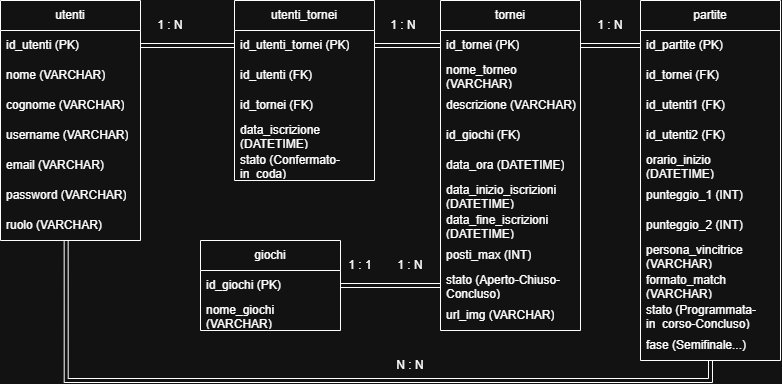

The diagram above was exported from draw.io. Its source (the exported page's mxGraphModel, read from the mxfile embedded in the PNG):
<mxGraphModel dx="824" dy="506" grid="1" gridSize="10" guides="1" tooltips="1" connect="1" arrows="1" fold="1" page="1" pageScale="1" pageWidth="827" pageHeight="1169" math="0" shadow="0">
  <root>
    <mxCell id="0" />
    <mxCell id="1" parent="0" />
    <mxCell id="JozonH0tD9gGWnxMUf1N-1" parent="1" style="swimlane;fontStyle=0;childLayout=stackLayout;horizontal=1;startSize=30;horizontalStack=0;resizeParent=1;resizeParentMax=0;resizeLast=0;collapsible=1;marginBottom=0;whiteSpace=wrap;html=1;" value="utenti" vertex="1">
      <mxGeometry height="240" width="140" x="40" y="80" as="geometry" />
    </mxCell>
    <mxCell id="JozonH0tD9gGWnxMUf1N-2" parent="JozonH0tD9gGWnxMUf1N-1" style="text;strokeColor=none;fillColor=none;align=left;verticalAlign=middle;spacingLeft=4;spacingRight=4;overflow=hidden;points=[[0,0.5],[1,0.5]];portConstraint=eastwest;rotatable=0;whiteSpace=wrap;html=1;" value="id_utenti (PK)" vertex="1">
      <mxGeometry height="30" width="140" y="30" as="geometry" />
    </mxCell>
    <mxCell id="YE_wgrbY5eZtEBlJcb0h-25" parent="JozonH0tD9gGWnxMUf1N-1" style="text;strokeColor=none;fillColor=none;align=left;verticalAlign=middle;spacingLeft=4;spacingRight=4;overflow=hidden;points=[[0,0.5],[1,0.5]];portConstraint=eastwest;rotatable=0;whiteSpace=wrap;html=1;" value="nome (VARCHAR)" vertex="1">
      <mxGeometry height="30" width="140" y="60" as="geometry" />
    </mxCell>
    <mxCell id="YE_wgrbY5eZtEBlJcb0h-26" parent="JozonH0tD9gGWnxMUf1N-1" style="text;strokeColor=none;fillColor=none;align=left;verticalAlign=middle;spacingLeft=4;spacingRight=4;overflow=hidden;points=[[0,0.5],[1,0.5]];portConstraint=eastwest;rotatable=0;whiteSpace=wrap;html=1;" value="cognome (VARCHAR)" vertex="1">
      <mxGeometry height="30" width="140" y="90" as="geometry" />
    </mxCell>
    <mxCell id="JozonH0tD9gGWnxMUf1N-3" parent="JozonH0tD9gGWnxMUf1N-1" style="text;strokeColor=none;fillColor=none;align=left;verticalAlign=middle;spacingLeft=4;spacingRight=4;overflow=hidden;points=[[0,0.5],[1,0.5]];portConstraint=eastwest;rotatable=0;whiteSpace=wrap;html=1;" value="username (VARCHAR)" vertex="1">
      <mxGeometry height="30" width="140" y="120" as="geometry" />
    </mxCell>
    <mxCell id="JozonH0tD9gGWnxMUf1N-11" parent="JozonH0tD9gGWnxMUf1N-1" style="text;strokeColor=none;fillColor=none;align=left;verticalAlign=middle;spacingLeft=4;spacingRight=4;overflow=hidden;points=[[0,0.5],[1,0.5]];portConstraint=eastwest;rotatable=0;whiteSpace=wrap;html=1;" value="email (VARCHAR)" vertex="1">
      <mxGeometry height="30" width="140" y="150" as="geometry" />
    </mxCell>
    <mxCell id="JozonH0tD9gGWnxMUf1N-10" parent="JozonH0tD9gGWnxMUf1N-1" style="text;strokeColor=none;fillColor=none;align=left;verticalAlign=middle;spacingLeft=4;spacingRight=4;overflow=hidden;points=[[0,0.5],[1,0.5]];portConstraint=eastwest;rotatable=0;whiteSpace=wrap;html=1;" value="password (VARCHAR)" vertex="1">
      <mxGeometry height="30" width="140" y="180" as="geometry" />
    </mxCell>
    <mxCell id="JozonH0tD9gGWnxMUf1N-12" parent="JozonH0tD9gGWnxMUf1N-1" style="text;strokeColor=none;fillColor=none;align=left;verticalAlign=middle;spacingLeft=4;spacingRight=4;overflow=hidden;points=[[0,0.5],[1,0.5]];portConstraint=eastwest;rotatable=0;whiteSpace=wrap;html=1;" value="ruolo (VARCHAR)" vertex="1">
      <mxGeometry height="30" width="140" y="210" as="geometry" />
    </mxCell>
    <mxCell id="JozonH0tD9gGWnxMUf1N-5" parent="1" style="swimlane;fontStyle=0;childLayout=stackLayout;horizontal=1;startSize=30;horizontalStack=0;resizeParent=1;resizeParentMax=0;resizeLast=0;collapsible=1;marginBottom=0;whiteSpace=wrap;html=1;" value="tornei" vertex="1">
      <mxGeometry height="330" width="140" x="480" y="80" as="geometry" />
    </mxCell>
    <mxCell id="JozonH0tD9gGWnxMUf1N-6" parent="JozonH0tD9gGWnxMUf1N-5" style="text;strokeColor=none;fillColor=none;align=left;verticalAlign=middle;spacingLeft=4;spacingRight=4;overflow=hidden;points=[[0,0.5],[1,0.5]];portConstraint=eastwest;rotatable=0;whiteSpace=wrap;html=1;" value="id_tornei (PK)" vertex="1">
      <mxGeometry height="30" width="140" y="30" as="geometry" />
    </mxCell>
    <mxCell id="JozonH0tD9gGWnxMUf1N-7" parent="JozonH0tD9gGWnxMUf1N-5" style="text;strokeColor=none;fillColor=none;align=left;verticalAlign=middle;spacingLeft=4;spacingRight=4;overflow=hidden;points=[[0,0.5],[1,0.5]];portConstraint=eastwest;rotatable=0;whiteSpace=wrap;html=1;" value="nome_torneo (VARCHAR)" vertex="1">
      <mxGeometry height="30" width="140" y="60" as="geometry" />
    </mxCell>
    <mxCell id="JozonH0tD9gGWnxMUf1N-14" parent="JozonH0tD9gGWnxMUf1N-5" style="text;strokeColor=none;fillColor=none;align=left;verticalAlign=middle;spacingLeft=4;spacingRight=4;overflow=hidden;points=[[0,0.5],[1,0.5]];portConstraint=eastwest;rotatable=0;whiteSpace=wrap;html=1;" value="descrizione (VARCHAR)" vertex="1">
      <mxGeometry height="30" width="140" y="90" as="geometry" />
    </mxCell>
    <mxCell id="YE_wgrbY5eZtEBlJcb0h-5" parent="JozonH0tD9gGWnxMUf1N-5" style="text;strokeColor=none;fillColor=none;align=left;verticalAlign=middle;spacingLeft=4;spacingRight=4;overflow=hidden;points=[[0,0.5],[1,0.5]];portConstraint=eastwest;rotatable=0;whiteSpace=wrap;html=1;" value="id_giochi (FK)" vertex="1">
      <mxGeometry height="30" width="140" y="120" as="geometry" />
    </mxCell>
    <mxCell id="YE_wgrbY5eZtEBlJcb0h-6" parent="JozonH0tD9gGWnxMUf1N-5" style="text;strokeColor=none;fillColor=none;align=left;verticalAlign=middle;spacingLeft=4;spacingRight=4;overflow=hidden;points=[[0,0.5],[1,0.5]];portConstraint=eastwest;rotatable=0;whiteSpace=wrap;html=1;" value="data_ora (DATETIME)" vertex="1">
      <mxGeometry height="30" width="140" y="150" as="geometry" />
    </mxCell>
    <mxCell id="JozonH0tD9gGWnxMUf1N-15" parent="JozonH0tD9gGWnxMUf1N-5" style="text;strokeColor=none;fillColor=none;align=left;verticalAlign=middle;spacingLeft=4;spacingRight=4;overflow=hidden;points=[[0,0.5],[1,0.5]];portConstraint=eastwest;rotatable=0;whiteSpace=wrap;html=1;" value="data_inizio_iscrizioni (DATETIME)" vertex="1">
      <mxGeometry height="30" width="140" y="180" as="geometry" />
    </mxCell>
    <mxCell id="JozonH0tD9gGWnxMUf1N-16" parent="JozonH0tD9gGWnxMUf1N-5" style="text;strokeColor=none;fillColor=none;align=left;verticalAlign=middle;spacingLeft=4;spacingRight=4;overflow=hidden;points=[[0,0.5],[1,0.5]];portConstraint=eastwest;rotatable=0;whiteSpace=wrap;html=1;" value="data_fine_iscrizioni (DATETIME)" vertex="1">
      <mxGeometry height="30" width="140" y="210" as="geometry" />
    </mxCell>
    <mxCell id="YE_wgrbY5eZtEBlJcb0h-7" parent="JozonH0tD9gGWnxMUf1N-5" style="text;strokeColor=none;fillColor=none;align=left;verticalAlign=middle;spacingLeft=4;spacingRight=4;overflow=hidden;points=[[0,0.5],[1,0.5]];portConstraint=eastwest;rotatable=0;whiteSpace=wrap;html=1;" value="posti_max (INT)" vertex="1">
      <mxGeometry height="30" width="140" y="240" as="geometry" />
    </mxCell>
    <mxCell id="JozonH0tD9gGWnxMUf1N-8" parent="JozonH0tD9gGWnxMUf1N-5" style="text;strokeColor=none;fillColor=none;align=left;verticalAlign=middle;spacingLeft=4;spacingRight=4;overflow=hidden;points=[[0,0.5],[1,0.5]];portConstraint=eastwest;rotatable=0;whiteSpace=wrap;html=1;" value="stato (Aperto-Chiuso-Concluso)" vertex="1">
      <mxGeometry height="30" width="140" y="270" as="geometry" />
    </mxCell>
    <mxCell id="YE_wgrbY5eZtEBlJcb0h-27" parent="JozonH0tD9gGWnxMUf1N-5" style="text;strokeColor=none;fillColor=none;align=left;verticalAlign=middle;spacingLeft=4;spacingRight=4;overflow=hidden;points=[[0,0.5],[1,0.5]];portConstraint=eastwest;rotatable=0;whiteSpace=wrap;html=1;" value="url_img (VARCHAR)" vertex="1">
      <mxGeometry height="30" width="140" y="300" as="geometry" />
    </mxCell>
    <mxCell id="JozonH0tD9gGWnxMUf1N-17" parent="1" style="swimlane;fontStyle=0;childLayout=stackLayout;horizontal=1;startSize=30;horizontalStack=0;resizeParent=1;resizeParentMax=0;resizeLast=0;collapsible=1;marginBottom=0;whiteSpace=wrap;html=1;" value="utenti_tornei" vertex="1">
      <mxGeometry height="180" width="140" x="274" y="80" as="geometry" />
    </mxCell>
    <mxCell id="JozonH0tD9gGWnxMUf1N-18" parent="JozonH0tD9gGWnxMUf1N-17" style="text;strokeColor=none;fillColor=none;align=left;verticalAlign=middle;spacingLeft=4;spacingRight=4;overflow=hidden;points=[[0,0.5],[1,0.5]];portConstraint=eastwest;rotatable=0;whiteSpace=wrap;html=1;" value="id_utenti_tornei (PK)" vertex="1">
      <mxGeometry height="30" width="140" y="30" as="geometry" />
    </mxCell>
    <mxCell id="JozonH0tD9gGWnxMUf1N-19" parent="JozonH0tD9gGWnxMUf1N-17" style="text;strokeColor=none;fillColor=none;align=left;verticalAlign=middle;spacingLeft=4;spacingRight=4;overflow=hidden;points=[[0,0.5],[1,0.5]];portConstraint=eastwest;rotatable=0;whiteSpace=wrap;html=1;" value="id_utenti (FK)" vertex="1">
      <mxGeometry height="30" width="140" y="60" as="geometry" />
    </mxCell>
    <mxCell id="JozonH0tD9gGWnxMUf1N-20" parent="JozonH0tD9gGWnxMUf1N-17" style="text;strokeColor=none;fillColor=none;align=left;verticalAlign=middle;spacingLeft=4;spacingRight=4;overflow=hidden;points=[[0,0.5],[1,0.5]];portConstraint=eastwest;rotatable=0;whiteSpace=wrap;html=1;" value="id_tornei (FK)" vertex="1">
      <mxGeometry height="30" width="140" y="90" as="geometry" />
    </mxCell>
    <mxCell id="YE_wgrbY5eZtEBlJcb0h-9" parent="JozonH0tD9gGWnxMUf1N-17" style="text;strokeColor=none;fillColor=none;align=left;verticalAlign=middle;spacingLeft=4;spacingRight=4;overflow=hidden;points=[[0,0.5],[1,0.5]];portConstraint=eastwest;rotatable=0;whiteSpace=wrap;html=1;" value="data_iscrizione (DATETIME)" vertex="1">
      <mxGeometry height="30" width="140" y="120" as="geometry" />
    </mxCell>
    <mxCell id="YE_wgrbY5eZtEBlJcb0h-10" parent="JozonH0tD9gGWnxMUf1N-17" style="text;strokeColor=none;fillColor=none;align=left;verticalAlign=middle;spacingLeft=4;spacingRight=4;overflow=hidden;points=[[0,0.5],[1,0.5]];portConstraint=eastwest;rotatable=0;whiteSpace=wrap;html=1;" value="stato (Confermato-in_coda)" vertex="1">
      <mxGeometry height="30" width="140" y="150" as="geometry" />
    </mxCell>
    <mxCell id="YE_wgrbY5eZtEBlJcb0h-2" edge="1" parent="1" source="JozonH0tD9gGWnxMUf1N-2" style="edgeStyle=orthogonalEdgeStyle;rounded=0;orthogonalLoop=1;jettySize=auto;html=1;exitX=1;exitY=0.5;exitDx=0;exitDy=0;entryX=0;entryY=0.5;entryDx=0;entryDy=0;shape=link;" target="JozonH0tD9gGWnxMUf1N-18">
      <mxGeometry relative="1" as="geometry" />
    </mxCell>
    <mxCell id="YE_wgrbY5eZtEBlJcb0h-3" edge="1" parent="1" source="JozonH0tD9gGWnxMUf1N-18" style="edgeStyle=orthogonalEdgeStyle;rounded=0;orthogonalLoop=1;jettySize=auto;html=1;exitX=1;exitY=0.5;exitDx=0;exitDy=0;entryX=0;entryY=0.5;entryDx=0;entryDy=0;shape=link;" target="JozonH0tD9gGWnxMUf1N-6">
      <mxGeometry relative="1" as="geometry" />
    </mxCell>
    <mxCell id="YE_wgrbY5eZtEBlJcb0h-12" parent="1" style="swimlane;fontStyle=0;childLayout=stackLayout;horizontal=1;startSize=30;horizontalStack=0;resizeParent=1;resizeParentMax=0;resizeLast=0;collapsible=1;marginBottom=0;whiteSpace=wrap;html=1;" value="partite" vertex="1">
      <mxGeometry height="360" width="140" x="680" y="80" as="geometry" />
    </mxCell>
    <mxCell id="YE_wgrbY5eZtEBlJcb0h-13" parent="YE_wgrbY5eZtEBlJcb0h-12" style="text;strokeColor=none;fillColor=none;align=left;verticalAlign=middle;spacingLeft=4;spacingRight=4;overflow=hidden;points=[[0,0.5],[1,0.5]];portConstraint=eastwest;rotatable=0;whiteSpace=wrap;html=1;" value="id_partite (PK)" vertex="1">
      <mxGeometry height="30" width="140" y="30" as="geometry" />
    </mxCell>
    <mxCell id="YE_wgrbY5eZtEBlJcb0h-14" parent="YE_wgrbY5eZtEBlJcb0h-12" style="text;strokeColor=none;fillColor=none;align=left;verticalAlign=middle;spacingLeft=4;spacingRight=4;overflow=hidden;points=[[0,0.5],[1,0.5]];portConstraint=eastwest;rotatable=0;whiteSpace=wrap;html=1;" value="id_tornei (FK)" vertex="1">
      <mxGeometry height="30" width="140" y="60" as="geometry" />
    </mxCell>
    <mxCell id="YE_wgrbY5eZtEBlJcb0h-15" parent="YE_wgrbY5eZtEBlJcb0h-12" style="text;strokeColor=none;fillColor=none;align=left;verticalAlign=middle;spacingLeft=4;spacingRight=4;overflow=hidden;points=[[0,0.5],[1,0.5]];portConstraint=eastwest;rotatable=0;whiteSpace=wrap;html=1;" value="id_utenti1 (FK)" vertex="1">
      <mxGeometry height="30" width="140" y="90" as="geometry" />
    </mxCell>
    <mxCell id="YE_wgrbY5eZtEBlJcb0h-16" parent="YE_wgrbY5eZtEBlJcb0h-12" style="text;strokeColor=none;fillColor=none;align=left;verticalAlign=middle;spacingLeft=4;spacingRight=4;overflow=hidden;points=[[0,0.5],[1,0.5]];portConstraint=eastwest;rotatable=0;whiteSpace=wrap;html=1;" value="id_utenti2 (FK)" vertex="1">
      <mxGeometry height="30" width="140" y="120" as="geometry" />
    </mxCell>
    <mxCell id="YE_wgrbY5eZtEBlJcb0h-17" parent="YE_wgrbY5eZtEBlJcb0h-12" style="text;strokeColor=none;fillColor=none;align=left;verticalAlign=middle;spacingLeft=4;spacingRight=4;overflow=hidden;points=[[0,0.5],[1,0.5]];portConstraint=eastwest;rotatable=0;whiteSpace=wrap;html=1;" value="orario_inizio (DATETIME)" vertex="1">
      <mxGeometry height="30" width="140" y="150" as="geometry" />
    </mxCell>
    <mxCell id="YE_wgrbY5eZtEBlJcb0h-18" parent="YE_wgrbY5eZtEBlJcb0h-12" style="text;strokeColor=none;fillColor=none;align=left;verticalAlign=middle;spacingLeft=4;spacingRight=4;overflow=hidden;points=[[0,0.5],[1,0.5]];portConstraint=eastwest;rotatable=0;whiteSpace=wrap;html=1;" value="punteggio_1 (INT)" vertex="1">
      <mxGeometry height="30" width="140" y="180" as="geometry" />
    </mxCell>
    <mxCell id="YE_wgrbY5eZtEBlJcb0h-19" parent="YE_wgrbY5eZtEBlJcb0h-12" style="text;strokeColor=none;fillColor=none;align=left;verticalAlign=middle;spacingLeft=4;spacingRight=4;overflow=hidden;points=[[0,0.5],[1,0.5]];portConstraint=eastwest;rotatable=0;whiteSpace=wrap;html=1;" value="punteggio_2 (INT)" vertex="1">
      <mxGeometry height="30" width="140" y="210" as="geometry" />
    </mxCell>
    <mxCell id="YE_wgrbY5eZtEBlJcb0h-20" parent="YE_wgrbY5eZtEBlJcb0h-12" style="text;strokeColor=none;fillColor=none;align=left;verticalAlign=middle;spacingLeft=4;spacingRight=4;overflow=hidden;points=[[0,0.5],[1,0.5]];portConstraint=eastwest;rotatable=0;whiteSpace=wrap;html=1;" value="persona_vincitrice (VARCHAR)" vertex="1">
      <mxGeometry height="30" width="140" y="240" as="geometry" />
    </mxCell>
    <mxCell id="YE_wgrbY5eZtEBlJcb0h-21" parent="YE_wgrbY5eZtEBlJcb0h-12" style="text;strokeColor=none;fillColor=none;align=left;verticalAlign=middle;spacingLeft=4;spacingRight=4;overflow=hidden;points=[[0,0.5],[1,0.5]];portConstraint=eastwest;rotatable=0;whiteSpace=wrap;html=1;" value="formato_match (VARCHAR)" vertex="1">
      <mxGeometry height="30" width="140" y="270" as="geometry" />
    </mxCell>
    <mxCell id="YE_wgrbY5eZtEBlJcb0h-22" parent="YE_wgrbY5eZtEBlJcb0h-12" style="text;strokeColor=none;fillColor=none;align=left;verticalAlign=middle;spacingLeft=4;spacingRight=4;overflow=hidden;points=[[0,0.5],[1,0.5]];portConstraint=eastwest;rotatable=0;whiteSpace=wrap;html=1;" value="stato (Programmata-in_corso-Concluso)" vertex="1">
      <mxGeometry height="30" width="140" y="300" as="geometry" />
    </mxCell>
    <mxCell id="YE_wgrbY5eZtEBlJcb0h-24" parent="YE_wgrbY5eZtEBlJcb0h-12" style="text;strokeColor=none;fillColor=none;align=left;verticalAlign=middle;spacingLeft=4;spacingRight=4;overflow=hidden;points=[[0,0.5],[1,0.5]];portConstraint=eastwest;rotatable=0;whiteSpace=wrap;html=1;" value="fase (Semifinale...)" vertex="1">
      <mxGeometry height="30" width="140" y="330" as="geometry" />
    </mxCell>
    <mxCell id="YE_wgrbY5eZtEBlJcb0h-23" edge="1" parent="1" source="JozonH0tD9gGWnxMUf1N-6" style="edgeStyle=orthogonalEdgeStyle;rounded=0;orthogonalLoop=1;jettySize=auto;html=1;exitX=1;exitY=0.5;exitDx=0;exitDy=0;entryX=0;entryY=0.5;entryDx=0;entryDy=0;shape=link;" target="YE_wgrbY5eZtEBlJcb0h-13">
      <mxGeometry relative="1" as="geometry" />
    </mxCell>
    <mxCell id="YE_wgrbY5eZtEBlJcb0h-28" parent="1" style="text;html=1;whiteSpace=wrap;strokeColor=none;fillColor=none;align=center;verticalAlign=middle;rounded=0;" value="1 : N" vertex="1">
      <mxGeometry height="30" width="60" x="180" y="90" as="geometry" />
    </mxCell>
    <mxCell id="YE_wgrbY5eZtEBlJcb0h-29" parent="1" style="text;html=1;whiteSpace=wrap;strokeColor=none;fillColor=none;align=center;verticalAlign=middle;rounded=0;" value="1 : N" vertex="1">
      <mxGeometry height="30" width="60" x="413" y="90" as="geometry" />
    </mxCell>
    <mxCell id="YE_wgrbY5eZtEBlJcb0h-30" parent="1" style="text;html=1;whiteSpace=wrap;strokeColor=none;fillColor=none;align=center;verticalAlign=middle;rounded=0;" value="1 : N" vertex="1">
      <mxGeometry height="30" width="60" x="620" y="90" as="geometry" />
    </mxCell>
    <mxCell id="ztMLPJUJQ9rWJb_ZgYwa-7" edge="1" parent="1" source="ztMLPJUJQ9rWJb_ZgYwa-1" style="edgeStyle=orthogonalEdgeStyle;rounded=0;orthogonalLoop=1;jettySize=auto;html=1;exitX=1;exitY=0.5;exitDx=0;exitDy=0;entryX=0;entryY=0.5;entryDx=0;entryDy=0;shape=link;" target="JozonH0tD9gGWnxMUf1N-8">
      <mxGeometry relative="1" as="geometry" />
    </mxCell>
    <mxCell id="ztMLPJUJQ9rWJb_ZgYwa-1" parent="1" style="swimlane;fontStyle=0;childLayout=stackLayout;horizontal=1;startSize=30;horizontalStack=0;resizeParent=1;resizeParentMax=0;resizeLast=0;collapsible=1;marginBottom=0;whiteSpace=wrap;html=1;" value="giochi" vertex="1">
      <mxGeometry height="90" width="140" x="240" y="320" as="geometry" />
    </mxCell>
    <mxCell id="ztMLPJUJQ9rWJb_ZgYwa-2" parent="ztMLPJUJQ9rWJb_ZgYwa-1" style="text;strokeColor=none;fillColor=none;align=left;verticalAlign=middle;spacingLeft=4;spacingRight=4;overflow=hidden;points=[[0,0.5],[1,0.5]];portConstraint=eastwest;rotatable=0;whiteSpace=wrap;html=1;" value="id_giochi (PK)" vertex="1">
      <mxGeometry height="30" width="140" y="30" as="geometry" />
    </mxCell>
    <mxCell id="ztMLPJUJQ9rWJb_ZgYwa-3" parent="ztMLPJUJQ9rWJb_ZgYwa-1" style="text;strokeColor=none;fillColor=none;align=left;verticalAlign=middle;spacingLeft=4;spacingRight=4;overflow=hidden;points=[[0,0.5],[1,0.5]];portConstraint=eastwest;rotatable=0;whiteSpace=wrap;html=1;" value="nome_giochi (VARCHAR)" vertex="1">
      <mxGeometry height="30" width="140" y="60" as="geometry" />
    </mxCell>
    <mxCell id="ztMLPJUJQ9rWJb_ZgYwa-8" edge="1" parent="1" source="YE_wgrbY5eZtEBlJcb0h-12" style="edgeStyle=orthogonalEdgeStyle;rounded=0;orthogonalLoop=1;jettySize=auto;html=1;exitX=0.5;exitY=1;exitDx=0;exitDy=0;entryX=0.469;entryY=1.01;entryDx=0;entryDy=0;entryPerimeter=0;shape=link;" target="JozonH0tD9gGWnxMUf1N-12">
      <mxGeometry relative="1" as="geometry" />
    </mxCell>
    <mxCell id="ztMLPJUJQ9rWJb_ZgYwa-9" parent="1" style="text;html=1;whiteSpace=wrap;strokeColor=none;fillColor=none;align=center;verticalAlign=middle;rounded=0;" value="1 : 1" vertex="1">
      <mxGeometry height="30" width="60" x="370" y="330" as="geometry" />
    </mxCell>
    <mxCell id="ztMLPJUJQ9rWJb_ZgYwa-10" parent="1" style="text;html=1;whiteSpace=wrap;strokeColor=none;fillColor=none;align=center;verticalAlign=middle;rounded=0;" value="N : N" vertex="1">
      <mxGeometry height="30" width="60" x="420" y="430" as="geometry" />
    </mxCell>
    <mxCell id="ztMLPJUJQ9rWJb_ZgYwa-11" parent="1" style="text;html=1;whiteSpace=wrap;strokeColor=none;fillColor=none;align=center;verticalAlign=middle;rounded=0;" value="1 : N" vertex="1">
      <mxGeometry height="30" width="60" x="420" y="330" as="geometry" />
    </mxCell>
  </root>
</mxGraphModel>